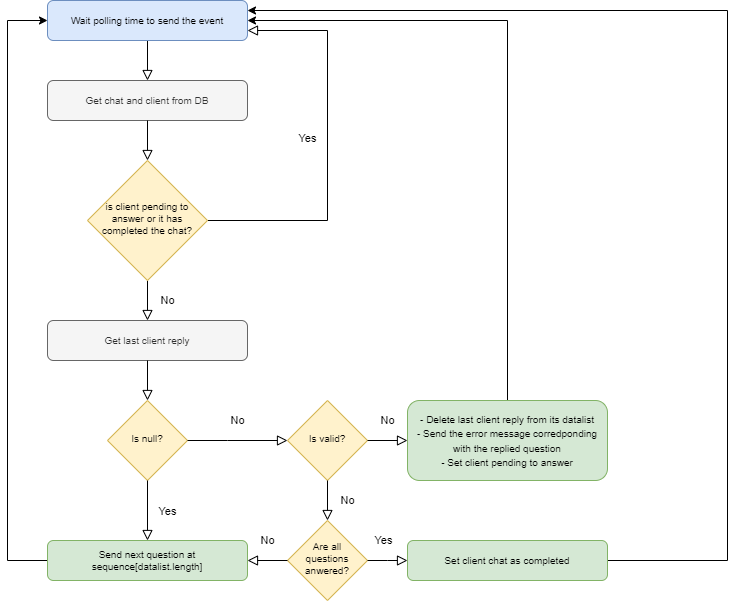

The diagram above was exported from draw.io. Its source (the exported page's mxGraphModel, read from the mxfile embedded in the PNG):
<mxGraphModel dx="1422" dy="702" grid="1" gridSize="10" guides="1" tooltips="1" connect="1" arrows="1" fold="1" page="1" pageScale="1" pageWidth="827" pageHeight="1169" math="0" shadow="0">
  <root>
    <mxCell id="WIyWlLk6GJQsqaUBKTNV-0" />
    <mxCell id="WIyWlLk6GJQsqaUBKTNV-1" parent="WIyWlLk6GJQsqaUBKTNV-0" />
    <mxCell id="WIyWlLk6GJQsqaUBKTNV-2" value="" style="rounded=0;html=1;jettySize=auto;orthogonalLoop=1;fontSize=11;endArrow=block;endFill=0;endSize=8;strokeWidth=1;shadow=0;labelBackgroundColor=none;edgeStyle=orthogonalEdgeStyle;" parent="WIyWlLk6GJQsqaUBKTNV-1" source="WIyWlLk6GJQsqaUBKTNV-3" edge="1">
      <mxGeometry relative="1" as="geometry">
        <mxPoint x="220" y="80" as="targetPoint" />
      </mxGeometry>
    </mxCell>
    <mxCell id="WIyWlLk6GJQsqaUBKTNV-3" value="Wait polling time to send the event" style="rounded=1;whiteSpace=wrap;html=1;fontSize=10;glass=0;strokeWidth=1;shadow=0;fillColor=#dae8fc;strokeColor=#6c8ebf;" parent="WIyWlLk6GJQsqaUBKTNV-1" vertex="1">
      <mxGeometry x="120" width="200" height="40" as="geometry" />
    </mxCell>
    <mxCell id="WIyWlLk6GJQsqaUBKTNV-4" value="No" style="rounded=0;html=1;jettySize=auto;orthogonalLoop=1;fontSize=11;endArrow=block;endFill=0;endSize=8;strokeWidth=1;shadow=0;labelBackgroundColor=none;edgeStyle=orthogonalEdgeStyle;entryX=0.5;entryY=0;entryDx=0;entryDy=0;" parent="WIyWlLk6GJQsqaUBKTNV-1" source="WIyWlLk6GJQsqaUBKTNV-6" target="ZHMrVYsGvMpxibYrYsJ3-1" edge="1">
      <mxGeometry y="20" relative="1" as="geometry">
        <mxPoint as="offset" />
        <mxPoint x="220" y="290" as="targetPoint" />
      </mxGeometry>
    </mxCell>
    <mxCell id="WIyWlLk6GJQsqaUBKTNV-5" value="Yes" style="edgeStyle=orthogonalEdgeStyle;rounded=0;html=1;jettySize=auto;orthogonalLoop=1;fontSize=11;endArrow=block;endFill=0;endSize=8;strokeWidth=1;shadow=0;labelBackgroundColor=none;entryX=1;entryY=0.75;entryDx=0;entryDy=0;exitX=1;exitY=0.5;exitDx=0;exitDy=0;" parent="WIyWlLk6GJQsqaUBKTNV-1" source="WIyWlLk6GJQsqaUBKTNV-6" target="WIyWlLk6GJQsqaUBKTNV-3" edge="1">
      <mxGeometry x="0.037" y="20" relative="1" as="geometry">
        <mxPoint as="offset" />
        <mxPoint x="390" y="210" as="targetPoint" />
        <Array as="points">
          <mxPoint x="400" y="220" />
          <mxPoint x="400" y="30" />
        </Array>
      </mxGeometry>
    </mxCell>
    <mxCell id="WIyWlLk6GJQsqaUBKTNV-6" value="is client pending to answer or it has completed the chat?" style="rhombus;whiteSpace=wrap;html=1;shadow=0;fontFamily=Helvetica;fontSize=10;align=center;strokeWidth=1;spacing=6;spacingTop=-4;rounded=0;fillColor=#fff2cc;strokeColor=#d6b656;" parent="WIyWlLk6GJQsqaUBKTNV-1" vertex="1">
      <mxGeometry x="160" y="160" width="120" height="120" as="geometry" />
    </mxCell>
    <mxCell id="ZHMrVYsGvMpxibYrYsJ3-23" style="edgeStyle=orthogonalEdgeStyle;rounded=0;orthogonalLoop=1;jettySize=auto;html=1;entryX=0;entryY=0.5;entryDx=0;entryDy=0;fontSize=10;exitX=0;exitY=0.5;exitDx=0;exitDy=0;" edge="1" parent="WIyWlLk6GJQsqaUBKTNV-1" source="WIyWlLk6GJQsqaUBKTNV-11" target="WIyWlLk6GJQsqaUBKTNV-3">
      <mxGeometry relative="1" as="geometry">
        <Array as="points">
          <mxPoint x="80" y="560" />
          <mxPoint x="80" y="20" />
        </Array>
      </mxGeometry>
    </mxCell>
    <mxCell id="WIyWlLk6GJQsqaUBKTNV-11" value="Send next question at sequence[datalist.length]" style="rounded=1;whiteSpace=wrap;html=1;fontSize=10;glass=0;strokeWidth=1;shadow=0;fillColor=#d5e8d4;strokeColor=#82b366;" parent="WIyWlLk6GJQsqaUBKTNV-1" vertex="1">
      <mxGeometry x="120" y="540" width="200" height="40" as="geometry" />
    </mxCell>
    <mxCell id="ZHMrVYsGvMpxibYrYsJ3-1" value="Get last client reply" style="rounded=1;whiteSpace=wrap;html=1;fontSize=10;glass=0;strokeWidth=1;shadow=0;fillColor=#f5f5f5;fontColor=#333333;strokeColor=#666666;" vertex="1" parent="WIyWlLk6GJQsqaUBKTNV-1">
      <mxGeometry x="120" y="320" width="200" height="40" as="geometry" />
    </mxCell>
    <mxCell id="ZHMrVYsGvMpxibYrYsJ3-3" value="Is null?" style="rhombus;whiteSpace=wrap;html=1;shadow=0;fontFamily=Helvetica;fontSize=10;align=center;strokeWidth=1;spacing=6;spacingTop=-4;fillColor=#fff2cc;strokeColor=#d6b656;" vertex="1" parent="WIyWlLk6GJQsqaUBKTNV-1">
      <mxGeometry x="180" y="400" width="80" height="80" as="geometry" />
    </mxCell>
    <mxCell id="ZHMrVYsGvMpxibYrYsJ3-5" value="" style="rounded=0;html=1;jettySize=auto;orthogonalLoop=1;fontSize=11;endArrow=block;endFill=0;endSize=8;strokeWidth=1;shadow=0;labelBackgroundColor=none;edgeStyle=orthogonalEdgeStyle;entryX=0.5;entryY=0;entryDx=0;entryDy=0;exitX=0.5;exitY=1;exitDx=0;exitDy=0;" edge="1" parent="WIyWlLk6GJQsqaUBKTNV-1" source="ZHMrVYsGvMpxibYrYsJ3-1" target="ZHMrVYsGvMpxibYrYsJ3-3">
      <mxGeometry relative="1" as="geometry">
        <mxPoint x="230" y="130" as="sourcePoint" />
        <mxPoint x="230" y="170" as="targetPoint" />
      </mxGeometry>
    </mxCell>
    <mxCell id="ZHMrVYsGvMpxibYrYsJ3-7" value="Yes" style="edgeStyle=orthogonalEdgeStyle;rounded=0;html=1;jettySize=auto;orthogonalLoop=1;fontSize=11;endArrow=block;endFill=0;endSize=8;strokeWidth=1;shadow=0;labelBackgroundColor=none;exitX=0.5;exitY=1;exitDx=0;exitDy=0;" edge="1" parent="WIyWlLk6GJQsqaUBKTNV-1" source="ZHMrVYsGvMpxibYrYsJ3-3" target="WIyWlLk6GJQsqaUBKTNV-11">
      <mxGeometry x="0.037" y="20" relative="1" as="geometry">
        <mxPoint as="offset" />
        <mxPoint x="200" y="490" as="sourcePoint" />
        <mxPoint x="20" y="490" as="targetPoint" />
        <Array as="points">
          <mxPoint x="220" y="480" />
          <mxPoint x="220" y="480" />
        </Array>
      </mxGeometry>
    </mxCell>
    <mxCell id="ZHMrVYsGvMpxibYrYsJ3-8" value="Is valid?" style="rhombus;whiteSpace=wrap;html=1;shadow=0;fontFamily=Helvetica;fontSize=10;align=center;strokeWidth=1;spacing=6;spacingTop=-4;fillColor=#fff2cc;strokeColor=#d6b656;" vertex="1" parent="WIyWlLk6GJQsqaUBKTNV-1">
      <mxGeometry x="360" y="400" width="80" height="80" as="geometry" />
    </mxCell>
    <mxCell id="ZHMrVYsGvMpxibYrYsJ3-9" value="No" style="rounded=0;html=1;jettySize=auto;orthogonalLoop=1;fontSize=11;endArrow=block;endFill=0;endSize=8;strokeWidth=1;shadow=0;labelBackgroundColor=none;edgeStyle=orthogonalEdgeStyle;entryX=0;entryY=0.5;entryDx=0;entryDy=0;exitX=1;exitY=0.5;exitDx=0;exitDy=0;" edge="1" parent="WIyWlLk6GJQsqaUBKTNV-1" source="ZHMrVYsGvMpxibYrYsJ3-3" target="ZHMrVYsGvMpxibYrYsJ3-8">
      <mxGeometry y="20" relative="1" as="geometry">
        <mxPoint as="offset" />
        <mxPoint x="230" y="290" as="sourcePoint" />
        <mxPoint x="230" y="330" as="targetPoint" />
        <Array as="points">
          <mxPoint x="300" y="440" />
          <mxPoint x="300" y="440" />
        </Array>
      </mxGeometry>
    </mxCell>
    <mxCell id="ZHMrVYsGvMpxibYrYsJ3-11" value="Get chat and client from DB" style="rounded=1;whiteSpace=wrap;html=1;fontSize=10;glass=0;strokeWidth=1;shadow=0;fillColor=#f5f5f5;fontColor=#333333;strokeColor=#666666;" vertex="1" parent="WIyWlLk6GJQsqaUBKTNV-1">
      <mxGeometry x="120" y="80" width="200" height="40" as="geometry" />
    </mxCell>
    <mxCell id="ZHMrVYsGvMpxibYrYsJ3-13" value="" style="rounded=0;html=1;jettySize=auto;orthogonalLoop=1;fontSize=11;endArrow=block;endFill=0;endSize=8;strokeWidth=1;shadow=0;labelBackgroundColor=none;edgeStyle=orthogonalEdgeStyle;entryX=0.5;entryY=0;entryDx=0;entryDy=0;exitX=0.5;exitY=1;exitDx=0;exitDy=0;" edge="1" parent="WIyWlLk6GJQsqaUBKTNV-1" source="ZHMrVYsGvMpxibYrYsJ3-11" target="WIyWlLk6GJQsqaUBKTNV-6">
      <mxGeometry relative="1" as="geometry">
        <mxPoint x="230" y="50" as="sourcePoint" />
        <mxPoint x="230" y="90" as="targetPoint" />
      </mxGeometry>
    </mxCell>
    <mxCell id="ZHMrVYsGvMpxibYrYsJ3-26" style="edgeStyle=orthogonalEdgeStyle;rounded=0;orthogonalLoop=1;jettySize=auto;html=1;exitX=0.5;exitY=0;exitDx=0;exitDy=0;entryX=1;entryY=0.5;entryDx=0;entryDy=0;fontSize=10;" edge="1" parent="WIyWlLk6GJQsqaUBKTNV-1" source="ZHMrVYsGvMpxibYrYsJ3-14" target="WIyWlLk6GJQsqaUBKTNV-3">
      <mxGeometry relative="1" as="geometry" />
    </mxCell>
    <mxCell id="ZHMrVYsGvMpxibYrYsJ3-14" value="&lt;font style=&quot;font-size: 10px&quot;&gt;- Delete last client reply from its datalist&lt;br&gt;- Send the error message corredponding with the replied question&lt;br&gt;- Set client pending to answer&lt;br&gt;&lt;/font&gt;" style="rounded=1;whiteSpace=wrap;html=1;fontSize=12;glass=0;strokeWidth=1;shadow=0;align=center;fillColor=#d5e8d4;strokeColor=#82b366;" vertex="1" parent="WIyWlLk6GJQsqaUBKTNV-1">
      <mxGeometry x="480" y="400" width="200" height="80" as="geometry" />
    </mxCell>
    <mxCell id="ZHMrVYsGvMpxibYrYsJ3-17" value="No" style="rounded=0;html=1;jettySize=auto;orthogonalLoop=1;fontSize=11;endArrow=block;endFill=0;endSize=8;strokeWidth=1;shadow=0;labelBackgroundColor=none;edgeStyle=orthogonalEdgeStyle;exitX=0.5;exitY=1;exitDx=0;exitDy=0;entryX=0.5;entryY=0;entryDx=0;entryDy=0;" edge="1" parent="WIyWlLk6GJQsqaUBKTNV-1" source="ZHMrVYsGvMpxibYrYsJ3-8" target="ZHMrVYsGvMpxibYrYsJ3-18">
      <mxGeometry y="20" relative="1" as="geometry">
        <mxPoint as="offset" />
        <mxPoint x="190" y="450" as="sourcePoint" />
        <mxPoint x="380" y="470" as="targetPoint" />
        <Array as="points">
          <mxPoint x="400" y="510" />
          <mxPoint x="400" y="510" />
        </Array>
      </mxGeometry>
    </mxCell>
    <mxCell id="ZHMrVYsGvMpxibYrYsJ3-18" value="Are all questions anwered?" style="rhombus;whiteSpace=wrap;html=1;shadow=0;fontFamily=Helvetica;fontSize=10;align=center;strokeWidth=1;spacing=6;spacingTop=-4;fillColor=#fff2cc;strokeColor=#d6b656;" vertex="1" parent="WIyWlLk6GJQsqaUBKTNV-1">
      <mxGeometry x="360" y="520" width="80" height="80" as="geometry" />
    </mxCell>
    <mxCell id="ZHMrVYsGvMpxibYrYsJ3-19" value="Yes" style="rounded=0;html=1;jettySize=auto;orthogonalLoop=1;fontSize=11;endArrow=block;endFill=0;endSize=8;strokeWidth=1;shadow=0;labelBackgroundColor=none;edgeStyle=orthogonalEdgeStyle;exitX=1;exitY=0.5;exitDx=0;exitDy=0;entryX=0;entryY=0.5;entryDx=0;entryDy=0;" edge="1" parent="WIyWlLk6GJQsqaUBKTNV-1" source="ZHMrVYsGvMpxibYrYsJ3-18" target="ZHMrVYsGvMpxibYrYsJ3-20">
      <mxGeometry x="-0.2" y="20" relative="1" as="geometry">
        <mxPoint as="offset" />
        <mxPoint x="510" y="490" as="sourcePoint" />
        <mxPoint x="670" y="774" as="targetPoint" />
        <Array as="points">
          <mxPoint x="460" y="560" />
          <mxPoint x="460" y="560" />
        </Array>
      </mxGeometry>
    </mxCell>
    <mxCell id="ZHMrVYsGvMpxibYrYsJ3-25" style="edgeStyle=orthogonalEdgeStyle;rounded=0;orthogonalLoop=1;jettySize=auto;html=1;entryX=1;entryY=0.25;entryDx=0;entryDy=0;fontSize=10;exitX=1;exitY=0.5;exitDx=0;exitDy=0;" edge="1" parent="WIyWlLk6GJQsqaUBKTNV-1" source="ZHMrVYsGvMpxibYrYsJ3-20" target="WIyWlLk6GJQsqaUBKTNV-3">
      <mxGeometry relative="1" as="geometry">
        <Array as="points">
          <mxPoint x="800" y="560" />
          <mxPoint x="800" y="10" />
        </Array>
      </mxGeometry>
    </mxCell>
    <mxCell id="ZHMrVYsGvMpxibYrYsJ3-20" value="Set client chat as completed" style="rounded=1;whiteSpace=wrap;html=1;fontSize=10;glass=0;strokeWidth=1;shadow=0;fillColor=#d5e8d4;strokeColor=#82b366;" vertex="1" parent="WIyWlLk6GJQsqaUBKTNV-1">
      <mxGeometry x="480" y="540" width="200" height="40" as="geometry" />
    </mxCell>
    <mxCell id="ZHMrVYsGvMpxibYrYsJ3-21" value="No" style="rounded=0;html=1;jettySize=auto;orthogonalLoop=1;fontSize=11;endArrow=block;endFill=0;endSize=8;strokeWidth=1;shadow=0;labelBackgroundColor=none;edgeStyle=orthogonalEdgeStyle;entryX=1;entryY=0.5;entryDx=0;entryDy=0;exitX=0;exitY=0.5;exitDx=0;exitDy=0;" edge="1" parent="WIyWlLk6GJQsqaUBKTNV-1" source="ZHMrVYsGvMpxibYrYsJ3-18" target="WIyWlLk6GJQsqaUBKTNV-11">
      <mxGeometry y="-20" relative="1" as="geometry">
        <mxPoint as="offset" />
        <mxPoint x="310" y="620" as="sourcePoint" />
        <mxPoint x="470" y="620" as="targetPoint" />
        <Array as="points">
          <mxPoint x="320" y="560" />
        </Array>
      </mxGeometry>
    </mxCell>
    <mxCell id="ZHMrVYsGvMpxibYrYsJ3-22" value="No" style="rounded=0;html=1;jettySize=auto;orthogonalLoop=1;fontSize=11;endArrow=block;endFill=0;endSize=8;strokeWidth=1;shadow=0;labelBackgroundColor=none;edgeStyle=orthogonalEdgeStyle;entryX=0;entryY=0.5;entryDx=0;entryDy=0;exitX=1;exitY=0.5;exitDx=0;exitDy=0;" edge="1" parent="WIyWlLk6GJQsqaUBKTNV-1" source="ZHMrVYsGvMpxibYrYsJ3-8" target="ZHMrVYsGvMpxibYrYsJ3-14">
      <mxGeometry y="20" relative="1" as="geometry">
        <mxPoint as="offset" />
        <mxPoint x="420" y="339.65999999999997" as="sourcePoint" />
        <mxPoint x="560" y="339.65999999999997" as="targetPoint" />
        <Array as="points">
          <mxPoint x="480" y="440" />
          <mxPoint x="480" y="440" />
        </Array>
      </mxGeometry>
    </mxCell>
  </root>
</mxGraphModel>